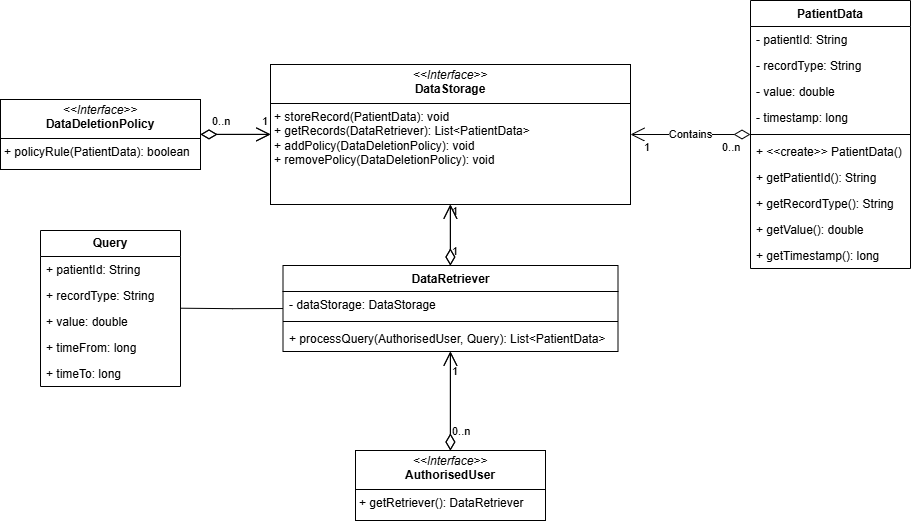

The diagram above was exported from draw.io. Its source (the exported page's mxGraphModel, read from the mxfile embedded in the PNG):
<mxGraphModel dx="2252" dy="761" grid="1" gridSize="10" guides="1" tooltips="1" connect="1" arrows="1" fold="1" page="1" pageScale="1" pageWidth="827" pageHeight="1169" math="0" shadow="0">
  <root>
    <mxCell id="WIyWlLk6GJQsqaUBKTNV-0" />
    <mxCell id="WIyWlLk6GJQsqaUBKTNV-1" parent="WIyWlLk6GJQsqaUBKTNV-0" />
    <mxCell id="yJwKbMQ3AM5WPEykL0jH-5" value="PatientData" style="swimlane;fontStyle=1;align=center;verticalAlign=top;childLayout=stackLayout;horizontal=1;startSize=26;horizontalStack=0;resizeParent=1;resizeParentMax=0;resizeLast=0;collapsible=1;marginBottom=0;whiteSpace=wrap;html=1;" parent="WIyWlLk6GJQsqaUBKTNV-1" vertex="1">
      <mxGeometry x="-40" y="40" width="160" height="268" as="geometry" />
    </mxCell>
    <mxCell id="yJwKbMQ3AM5WPEykL0jH-6" value="- patientId: String" style="text;strokeColor=none;fillColor=none;align=left;verticalAlign=top;spacingLeft=4;spacingRight=4;overflow=hidden;rotatable=0;points=[[0,0.5],[1,0.5]];portConstraint=eastwest;whiteSpace=wrap;html=1;" parent="yJwKbMQ3AM5WPEykL0jH-5" vertex="1">
      <mxGeometry y="26" width="160" height="26" as="geometry" />
    </mxCell>
    <mxCell id="Z-AIQIcJ2e05evjXSoOw-1" value="- recordType: String" style="text;strokeColor=none;fillColor=none;align=left;verticalAlign=top;spacingLeft=4;spacingRight=4;overflow=hidden;rotatable=0;points=[[0,0.5],[1,0.5]];portConstraint=eastwest;whiteSpace=wrap;html=1;" parent="yJwKbMQ3AM5WPEykL0jH-5" vertex="1">
      <mxGeometry y="52" width="160" height="26" as="geometry" />
    </mxCell>
    <mxCell id="Z-AIQIcJ2e05evjXSoOw-0" value="- value: double" style="text;strokeColor=none;fillColor=none;align=left;verticalAlign=top;spacingLeft=4;spacingRight=4;overflow=hidden;rotatable=0;points=[[0,0.5],[1,0.5]];portConstraint=eastwest;whiteSpace=wrap;html=1;" parent="yJwKbMQ3AM5WPEykL0jH-5" vertex="1">
      <mxGeometry y="78" width="160" height="26" as="geometry" />
    </mxCell>
    <mxCell id="Z-AIQIcJ2e05evjXSoOw-2" value="- timestamp: long" style="text;strokeColor=none;fillColor=none;align=left;verticalAlign=top;spacingLeft=4;spacingRight=4;overflow=hidden;rotatable=0;points=[[0,0.5],[1,0.5]];portConstraint=eastwest;whiteSpace=wrap;html=1;" parent="yJwKbMQ3AM5WPEykL0jH-5" vertex="1">
      <mxGeometry y="104" width="160" height="26" as="geometry" />
    </mxCell>
    <mxCell id="yJwKbMQ3AM5WPEykL0jH-7" value="" style="line;strokeWidth=1;fillColor=none;align=left;verticalAlign=middle;spacingTop=-1;spacingLeft=3;spacingRight=3;rotatable=0;labelPosition=right;points=[];portConstraint=eastwest;strokeColor=inherit;" parent="yJwKbMQ3AM5WPEykL0jH-5" vertex="1">
      <mxGeometry y="130" width="160" height="8" as="geometry" />
    </mxCell>
    <mxCell id="yJwKbMQ3AM5WPEykL0jH-8" value="+ &amp;lt;&amp;lt;create&amp;gt;&amp;gt; PatientData()" style="text;strokeColor=none;fillColor=none;align=left;verticalAlign=top;spacingLeft=4;spacingRight=4;overflow=hidden;rotatable=0;points=[[0,0.5],[1,0.5]];portConstraint=eastwest;whiteSpace=wrap;html=1;" parent="yJwKbMQ3AM5WPEykL0jH-5" vertex="1">
      <mxGeometry y="138" width="160" height="26" as="geometry" />
    </mxCell>
    <mxCell id="Z-AIQIcJ2e05evjXSoOw-3" value="+ getPatientId(): String" style="text;strokeColor=none;fillColor=none;align=left;verticalAlign=top;spacingLeft=4;spacingRight=4;overflow=hidden;rotatable=0;points=[[0,0.5],[1,0.5]];portConstraint=eastwest;whiteSpace=wrap;html=1;" parent="yJwKbMQ3AM5WPEykL0jH-5" vertex="1">
      <mxGeometry y="164" width="160" height="26" as="geometry" />
    </mxCell>
    <mxCell id="Z-AIQIcJ2e05evjXSoOw-5" value="+ getRecordType(): String" style="text;strokeColor=none;fillColor=none;align=left;verticalAlign=top;spacingLeft=4;spacingRight=4;overflow=hidden;rotatable=0;points=[[0,0.5],[1,0.5]];portConstraint=eastwest;whiteSpace=wrap;html=1;" parent="yJwKbMQ3AM5WPEykL0jH-5" vertex="1">
      <mxGeometry y="190" width="160" height="26" as="geometry" />
    </mxCell>
    <mxCell id="Z-AIQIcJ2e05evjXSoOw-7" value="+ getValue(): double" style="text;strokeColor=none;fillColor=none;align=left;verticalAlign=top;spacingLeft=4;spacingRight=4;overflow=hidden;rotatable=0;points=[[0,0.5],[1,0.5]];portConstraint=eastwest;whiteSpace=wrap;html=1;" parent="yJwKbMQ3AM5WPEykL0jH-5" vertex="1">
      <mxGeometry y="216" width="160" height="26" as="geometry" />
    </mxCell>
    <mxCell id="Z-AIQIcJ2e05evjXSoOw-4" value="+ getTimestamp(): long" style="text;strokeColor=none;fillColor=none;align=left;verticalAlign=top;spacingLeft=4;spacingRight=4;overflow=hidden;rotatable=0;points=[[0,0.5],[1,0.5]];portConstraint=eastwest;whiteSpace=wrap;html=1;" parent="yJwKbMQ3AM5WPEykL0jH-5" vertex="1">
      <mxGeometry y="242" width="160" height="26" as="geometry" />
    </mxCell>
    <mxCell id="yJwKbMQ3AM5WPEykL0jH-9" value="DataRetriever" style="swimlane;fontStyle=1;align=center;verticalAlign=top;childLayout=stackLayout;horizontal=1;startSize=26;horizontalStack=0;resizeParent=1;resizeParentMax=0;resizeLast=0;collapsible=1;marginBottom=0;whiteSpace=wrap;html=1;" parent="WIyWlLk6GJQsqaUBKTNV-1" vertex="1">
      <mxGeometry x="-507.5" y="305" width="335" height="86" as="geometry" />
    </mxCell>
    <mxCell id="yJwKbMQ3AM5WPEykL0jH-10" value="- dataStorage: DataStorage" style="text;strokeColor=none;fillColor=none;align=left;verticalAlign=top;spacingLeft=4;spacingRight=4;overflow=hidden;rotatable=0;points=[[0,0.5],[1,0.5]];portConstraint=eastwest;whiteSpace=wrap;html=1;" parent="yJwKbMQ3AM5WPEykL0jH-9" vertex="1">
      <mxGeometry y="26" width="335" height="26" as="geometry" />
    </mxCell>
    <mxCell id="yJwKbMQ3AM5WPEykL0jH-11" value="" style="line;strokeWidth=1;fillColor=none;align=left;verticalAlign=middle;spacingTop=-1;spacingLeft=3;spacingRight=3;rotatable=0;labelPosition=right;points=[];portConstraint=eastwest;strokeColor=inherit;" parent="yJwKbMQ3AM5WPEykL0jH-9" vertex="1">
      <mxGeometry y="52" width="335" height="8" as="geometry" />
    </mxCell>
    <mxCell id="yJwKbMQ3AM5WPEykL0jH-12" value="+ processQuery(AuthorisedUser, Query): List&amp;lt;PatientData&amp;gt;" style="text;strokeColor=none;fillColor=none;align=left;verticalAlign=top;spacingLeft=4;spacingRight=4;overflow=hidden;rotatable=0;points=[[0,0.5],[1,0.5]];portConstraint=eastwest;whiteSpace=wrap;html=1;" parent="yJwKbMQ3AM5WPEykL0jH-9" vertex="1">
      <mxGeometry y="60" width="335" height="26" as="geometry" />
    </mxCell>
    <mxCell id="Z-AIQIcJ2e05evjXSoOw-15" value="Contains" style="endArrow=open;html=1;endSize=12;startArrow=diamondThin;startSize=14;startFill=0;edgeStyle=orthogonalEdgeStyle;rounded=0;" parent="WIyWlLk6GJQsqaUBKTNV-1" source="yJwKbMQ3AM5WPEykL0jH-5" target="08ddtsh5iGncQLcj2asf-3" edge="1">
      <mxGeometry relative="1" as="geometry">
        <mxPoint x="-240" y="254" as="sourcePoint" />
        <mxPoint x="-180" y="123.02857142857135" as="targetPoint" />
      </mxGeometry>
    </mxCell>
    <mxCell id="Z-AIQIcJ2e05evjXSoOw-16" value="0..n" style="edgeLabel;resizable=0;html=1;align=left;verticalAlign=top;" parent="Z-AIQIcJ2e05evjXSoOw-15" connectable="0" vertex="1">
      <mxGeometry x="-1" relative="1" as="geometry">
        <mxPoint x="-30" as="offset" />
      </mxGeometry>
    </mxCell>
    <mxCell id="Z-AIQIcJ2e05evjXSoOw-17" value="1" style="edgeLabel;resizable=0;html=1;align=right;verticalAlign=top;" parent="Z-AIQIcJ2e05evjXSoOw-15" connectable="0" vertex="1">
      <mxGeometry x="1" relative="1" as="geometry">
        <mxPoint x="20" as="offset" />
      </mxGeometry>
    </mxCell>
    <mxCell id="Z-AIQIcJ2e05evjXSoOw-21" value="&lt;p style=&quot;margin:0px;margin-top:4px;text-align:center;&quot;&gt;&lt;i&gt;&amp;lt;&amp;lt;Interface&amp;gt;&amp;gt;&lt;/i&gt;&lt;br&gt;&lt;b&gt;DataDeletionPolicy&lt;/b&gt;&lt;/p&gt;&lt;hr size=&quot;1&quot; style=&quot;border-style:solid;&quot;&gt;&lt;p style=&quot;margin:0px;margin-left:4px;&quot;&gt;+ policyRule(PatientData): boolean&lt;/p&gt;" style="verticalAlign=top;align=left;overflow=fill;html=1;whiteSpace=wrap;" parent="WIyWlLk6GJQsqaUBKTNV-1" vertex="1">
      <mxGeometry x="-790" y="139" width="200" height="70" as="geometry" />
    </mxCell>
    <mxCell id="Z-AIQIcJ2e05evjXSoOw-22" value="&lt;p style=&quot;margin:0px;margin-top:4px;text-align:center;&quot;&gt;&lt;i&gt;&amp;lt;&amp;lt;Interface&amp;gt;&amp;gt;&lt;/i&gt;&lt;br&gt;&lt;b&gt;AuthorisedUser&lt;/b&gt;&lt;/p&gt;&lt;hr size=&quot;1&quot; style=&quot;border-style:solid;&quot;&gt;&lt;p style=&quot;margin:0px;margin-left:4px;&quot;&gt;+ getRetriever(): DataRetriever&lt;/p&gt;" style="verticalAlign=top;align=left;overflow=fill;html=1;whiteSpace=wrap;" parent="WIyWlLk6GJQsqaUBKTNV-1" vertex="1">
      <mxGeometry x="-435" y="490" width="190" height="70" as="geometry" />
    </mxCell>
    <mxCell id="08ddtsh5iGncQLcj2asf-3" value="&lt;p style=&quot;margin:0px;margin-top:4px;text-align:center;&quot;&gt;&lt;i&gt;&amp;lt;&amp;lt;Interface&amp;gt;&amp;gt;&lt;/i&gt;&lt;br&gt;&lt;b&gt;DataStorage&lt;/b&gt;&lt;/p&gt;&lt;hr size=&quot;1&quot; style=&quot;border-style:solid;&quot;&gt;&lt;p style=&quot;margin:0px;margin-left:4px;&quot;&gt;+ storeRecord(PatientData): void&lt;br&gt;+ getRecords(DataRetriever): List&amp;lt;PatientData&amp;gt;&lt;/p&gt;&lt;p style=&quot;margin:0px;margin-left:4px;&quot;&gt;+ addPolicy(DataDeletionPolicy): void&lt;/p&gt;&lt;p style=&quot;margin:0px;margin-left:4px;&quot;&gt;+ removePolicy(DataDeletionPolicy): void&lt;/p&gt;&lt;p style=&quot;margin:0px;margin-left:4px;&quot;&gt;&lt;br&gt;&lt;/p&gt;" style="verticalAlign=top;align=left;overflow=fill;html=1;whiteSpace=wrap;" vertex="1" parent="WIyWlLk6GJQsqaUBKTNV-1">
      <mxGeometry x="-520" y="104" width="360" height="140" as="geometry" />
    </mxCell>
    <mxCell id="08ddtsh5iGncQLcj2asf-23" value="&lt;b&gt;Query&lt;/b&gt;" style="swimlane;fontStyle=0;childLayout=stackLayout;horizontal=1;startSize=26;fillColor=none;horizontalStack=0;resizeParent=1;resizeParentMax=0;resizeLast=0;collapsible=1;marginBottom=0;whiteSpace=wrap;html=1;" vertex="1" parent="WIyWlLk6GJQsqaUBKTNV-1">
      <mxGeometry x="-750" y="270" width="140" height="156" as="geometry" />
    </mxCell>
    <mxCell id="08ddtsh5iGncQLcj2asf-24" value="+ patientId: String" style="text;strokeColor=none;fillColor=none;align=left;verticalAlign=top;spacingLeft=4;spacingRight=4;overflow=hidden;rotatable=0;points=[[0,0.5],[1,0.5]];portConstraint=eastwest;whiteSpace=wrap;html=1;" vertex="1" parent="08ddtsh5iGncQLcj2asf-23">
      <mxGeometry y="26" width="140" height="26" as="geometry" />
    </mxCell>
    <mxCell id="08ddtsh5iGncQLcj2asf-25" value="+ recordType: String" style="text;strokeColor=none;fillColor=none;align=left;verticalAlign=top;spacingLeft=4;spacingRight=4;overflow=hidden;rotatable=0;points=[[0,0.5],[1,0.5]];portConstraint=eastwest;whiteSpace=wrap;html=1;" vertex="1" parent="08ddtsh5iGncQLcj2asf-23">
      <mxGeometry y="52" width="140" height="26" as="geometry" />
    </mxCell>
    <mxCell id="08ddtsh5iGncQLcj2asf-26" value="+ value: double" style="text;strokeColor=none;fillColor=none;align=left;verticalAlign=top;spacingLeft=4;spacingRight=4;overflow=hidden;rotatable=0;points=[[0,0.5],[1,0.5]];portConstraint=eastwest;whiteSpace=wrap;html=1;" vertex="1" parent="08ddtsh5iGncQLcj2asf-23">
      <mxGeometry y="78" width="140" height="26" as="geometry" />
    </mxCell>
    <mxCell id="08ddtsh5iGncQLcj2asf-27" value="+ timeFrom: long" style="text;strokeColor=none;fillColor=none;align=left;verticalAlign=top;spacingLeft=4;spacingRight=4;overflow=hidden;rotatable=0;points=[[0,0.5],[1,0.5]];portConstraint=eastwest;whiteSpace=wrap;html=1;" vertex="1" parent="08ddtsh5iGncQLcj2asf-23">
      <mxGeometry y="104" width="140" height="26" as="geometry" />
    </mxCell>
    <mxCell id="08ddtsh5iGncQLcj2asf-28" value="+ timeTo: long" style="text;strokeColor=none;fillColor=none;align=left;verticalAlign=top;spacingLeft=4;spacingRight=4;overflow=hidden;rotatable=0;points=[[0,0.5],[1,0.5]];portConstraint=eastwest;whiteSpace=wrap;html=1;" vertex="1" parent="08ddtsh5iGncQLcj2asf-23">
      <mxGeometry y="130" width="140" height="26" as="geometry" />
    </mxCell>
    <mxCell id="08ddtsh5iGncQLcj2asf-30" value="0..n" style="endArrow=open;html=1;endSize=12;startArrow=diamondThin;startSize=14;startFill=0;edgeStyle=orthogonalEdgeStyle;align=left;verticalAlign=bottom;rounded=0;exitX=0.5;exitY=0;exitDx=0;exitDy=0;labelBackgroundColor=none;" edge="1" parent="WIyWlLk6GJQsqaUBKTNV-1" source="Z-AIQIcJ2e05evjXSoOw-22" target="yJwKbMQ3AM5WPEykL0jH-9">
      <mxGeometry x="-0.798" relative="1" as="geometry">
        <mxPoint x="-360" y="410" as="sourcePoint" />
        <mxPoint x="-200" y="410" as="targetPoint" />
        <mxPoint as="offset" />
      </mxGeometry>
    </mxCell>
    <mxCell id="08ddtsh5iGncQLcj2asf-31" value="1" style="endArrow=open;html=1;endSize=12;startArrow=diamondThin;startSize=14;startFill=0;edgeStyle=orthogonalEdgeStyle;align=left;verticalAlign=bottom;rounded=0;exitX=0.5;exitY=0;exitDx=0;exitDy=0;labelBackgroundColor=none;" edge="1" parent="WIyWlLk6GJQsqaUBKTNV-1">
      <mxGeometry x="0.4141" relative="1" as="geometry">
        <mxPoint x="-340.2" y="490" as="sourcePoint" />
        <mxPoint x="-340.2" y="391" as="targetPoint" />
        <mxPoint as="offset" />
      </mxGeometry>
    </mxCell>
    <mxCell id="08ddtsh5iGncQLcj2asf-32" value="1" style="endArrow=open;html=1;endSize=12;startArrow=diamondThin;startSize=14;startFill=0;edgeStyle=orthogonalEdgeStyle;align=left;verticalAlign=bottom;rounded=0;labelBackgroundColor=none;" edge="1" parent="WIyWlLk6GJQsqaUBKTNV-1" source="yJwKbMQ3AM5WPEykL0jH-9" target="08ddtsh5iGncQLcj2asf-3">
      <mxGeometry x="-0.8361" relative="1" as="geometry">
        <mxPoint x="-340.24" y="319" as="sourcePoint" />
        <mxPoint x="-340.24" y="220" as="targetPoint" />
        <mxPoint as="offset" />
      </mxGeometry>
    </mxCell>
    <mxCell id="08ddtsh5iGncQLcj2asf-33" value="1" style="endArrow=open;html=1;endSize=12;startArrow=diamondThin;startSize=14;startFill=0;edgeStyle=orthogonalEdgeStyle;align=left;verticalAlign=bottom;rounded=0;labelBackgroundColor=none;" edge="1" parent="WIyWlLk6GJQsqaUBKTNV-1">
      <mxGeometry x="0.4754" relative="1" as="geometry">
        <mxPoint x="-340.24" y="305" as="sourcePoint" />
        <mxPoint x="-340.24" y="244" as="targetPoint" />
        <mxPoint as="offset" />
      </mxGeometry>
    </mxCell>
    <mxCell id="08ddtsh5iGncQLcj2asf-34" value="" style="endArrow=none;html=1;edgeStyle=orthogonalEdgeStyle;rounded=0;" edge="1" parent="WIyWlLk6GJQsqaUBKTNV-1" target="yJwKbMQ3AM5WPEykL0jH-9">
      <mxGeometry relative="1" as="geometry">
        <mxPoint x="-610" y="347.71000000000004" as="sourcePoint" />
        <mxPoint x="-540" y="347.71000000000004" as="targetPoint" />
      </mxGeometry>
    </mxCell>
    <mxCell id="08ddtsh5iGncQLcj2asf-35" value="1" style="endArrow=open;html=1;endSize=12;startArrow=diamondThin;startSize=14;startFill=0;edgeStyle=orthogonalEdgeStyle;align=left;verticalAlign=bottom;rounded=0;" edge="1" parent="WIyWlLk6GJQsqaUBKTNV-1" source="Z-AIQIcJ2e05evjXSoOw-21" target="08ddtsh5iGncQLcj2asf-3">
      <mxGeometry x="0.7143" y="4" relative="1" as="geometry">
        <mxPoint x="-600" y="250" as="sourcePoint" />
        <mxPoint x="-440" y="250" as="targetPoint" />
        <mxPoint as="offset" />
      </mxGeometry>
    </mxCell>
    <mxCell id="08ddtsh5iGncQLcj2asf-36" value="0..n" style="endArrow=open;html=1;endSize=12;startArrow=diamondThin;startSize=14;startFill=0;edgeStyle=orthogonalEdgeStyle;align=left;verticalAlign=bottom;rounded=0;" edge="1" parent="WIyWlLk6GJQsqaUBKTNV-1">
      <mxGeometry x="-0.7143" y="4" relative="1" as="geometry">
        <mxPoint x="-590" y="173.8" as="sourcePoint" />
        <mxPoint x="-520" y="173.8" as="targetPoint" />
        <mxPoint as="offset" />
      </mxGeometry>
    </mxCell>
  </root>
</mxGraphModel>